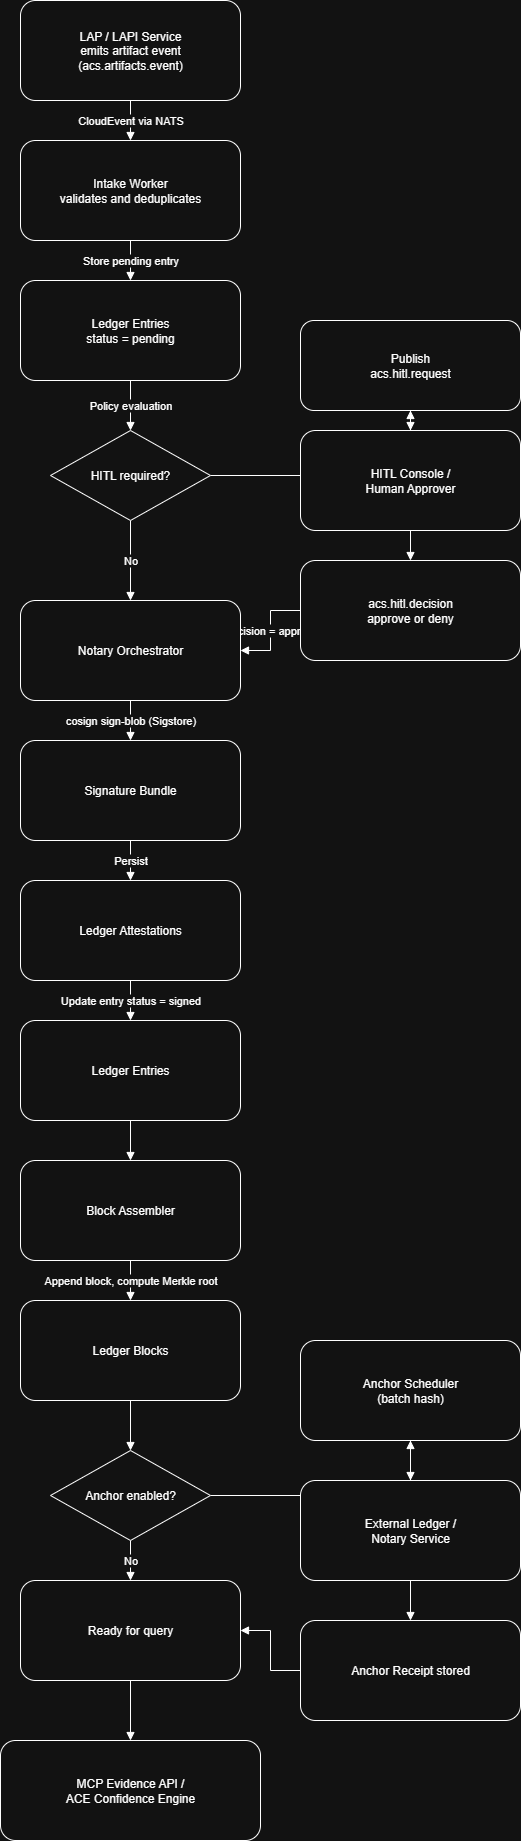

The diagram above was exported from draw.io. Its source (the exported page's mxGraphModel, read from the mxfile embedded in the PNG):
<mxGraphModel dx="801" dy="870" grid="1" gridSize="10" guides="1" tooltips="1" connect="1" arrows="1" fold="1" page="1" pageScale="1" pageWidth="827" pageHeight="1169" math="0" shadow="0">
  <root>
    <mxCell id="WIyWlLk6GJQsqaUBKTNV-0" />
    <mxCell id="WIyWlLk6GJQsqaUBKTNV-1" parent="WIyWlLk6GJQsqaUBKTNV-0" />
    <mxCell id="QOXQ5J0mBh9aW9vTUEDM-0" value="CloudEvent via NATS" style="edgeStyle=orthogonalEdgeStyle;rounded=0;html=1;endArrow=block;labelBackgroundColor=#ffffff;" parent="WIyWlLk6GJQsqaUBKTNV-1" source="QOXQ5J0mBh9aW9vTUEDM-20" target="QOXQ5J0mBh9aW9vTUEDM-21" edge="1">
      <mxGeometry relative="1" as="geometry" />
    </mxCell>
    <mxCell id="QOXQ5J0mBh9aW9vTUEDM-1" value="Store pending entry" style="edgeStyle=orthogonalEdgeStyle;rounded=0;html=1;endArrow=block;labelBackgroundColor=#ffffff;" parent="WIyWlLk6GJQsqaUBKTNV-1" source="QOXQ5J0mBh9aW9vTUEDM-21" target="QOXQ5J0mBh9aW9vTUEDM-22" edge="1">
      <mxGeometry relative="1" as="geometry" />
    </mxCell>
    <mxCell id="QOXQ5J0mBh9aW9vTUEDM-2" value="Policy evaluation" style="edgeStyle=orthogonalEdgeStyle;rounded=0;html=1;endArrow=block;labelBackgroundColor=#ffffff;" parent="WIyWlLk6GJQsqaUBKTNV-1" source="QOXQ5J0mBh9aW9vTUEDM-22" target="QOXQ5J0mBh9aW9vTUEDM-23" edge="1">
      <mxGeometry relative="1" as="geometry" />
    </mxCell>
    <mxCell id="QOXQ5J0mBh9aW9vTUEDM-3" value="Yes" style="edgeStyle=orthogonalEdgeStyle;rounded=0;html=1;endArrow=block;labelBackgroundColor=#ffffff;" parent="WIyWlLk6GJQsqaUBKTNV-1" source="QOXQ5J0mBh9aW9vTUEDM-23" target="QOXQ5J0mBh9aW9vTUEDM-24" edge="1">
      <mxGeometry relative="1" as="geometry">
        <mxPoint x="640" y="430" as="targetPoint" />
      </mxGeometry>
    </mxCell>
    <mxCell id="QOXQ5J0mBh9aW9vTUEDM-4" value="" style="edgeStyle=orthogonalEdgeStyle;rounded=0;html=1;endArrow=block;labelBackgroundColor=#ffffff;" parent="WIyWlLk6GJQsqaUBKTNV-1" source="QOXQ5J0mBh9aW9vTUEDM-24" target="QOXQ5J0mBh9aW9vTUEDM-25" edge="1">
      <mxGeometry relative="1" as="geometry" />
    </mxCell>
    <mxCell id="QOXQ5J0mBh9aW9vTUEDM-5" value="" style="edgeStyle=orthogonalEdgeStyle;rounded=0;html=1;endArrow=block;labelBackgroundColor=#ffffff;" parent="WIyWlLk6GJQsqaUBKTNV-1" source="QOXQ5J0mBh9aW9vTUEDM-25" target="QOXQ5J0mBh9aW9vTUEDM-26" edge="1">
      <mxGeometry relative="1" as="geometry" />
    </mxCell>
    <mxCell id="QOXQ5J0mBh9aW9vTUEDM-6" value="Decision = approve" style="edgeStyle=orthogonalEdgeStyle;rounded=0;html=1;endArrow=block;labelBackgroundColor=#ffffff;" parent="WIyWlLk6GJQsqaUBKTNV-1" source="QOXQ5J0mBh9aW9vTUEDM-26" target="QOXQ5J0mBh9aW9vTUEDM-27" edge="1">
      <mxGeometry relative="1" as="geometry">
        <mxPoint x="420" y="660" as="targetPoint" />
      </mxGeometry>
    </mxCell>
    <mxCell id="QOXQ5J0mBh9aW9vTUEDM-7" value="No" style="edgeStyle=orthogonalEdgeStyle;rounded=0;html=1;endArrow=block;labelBackgroundColor=#ffffff;" parent="WIyWlLk6GJQsqaUBKTNV-1" source="QOXQ5J0mBh9aW9vTUEDM-23" target="QOXQ5J0mBh9aW9vTUEDM-27" edge="1">
      <mxGeometry relative="1" as="geometry" />
    </mxCell>
    <mxCell id="QOXQ5J0mBh9aW9vTUEDM-8" value="cosign sign-blob (Sigstore)" style="edgeStyle=orthogonalEdgeStyle;rounded=0;html=1;endArrow=block;labelBackgroundColor=#ffffff;" parent="WIyWlLk6GJQsqaUBKTNV-1" source="QOXQ5J0mBh9aW9vTUEDM-27" target="QOXQ5J0mBh9aW9vTUEDM-28" edge="1">
      <mxGeometry relative="1" as="geometry" />
    </mxCell>
    <mxCell id="QOXQ5J0mBh9aW9vTUEDM-9" value="Persist" style="edgeStyle=orthogonalEdgeStyle;rounded=0;html=1;endArrow=block;labelBackgroundColor=#ffffff;" parent="WIyWlLk6GJQsqaUBKTNV-1" source="QOXQ5J0mBh9aW9vTUEDM-28" target="QOXQ5J0mBh9aW9vTUEDM-29" edge="1">
      <mxGeometry relative="1" as="geometry" />
    </mxCell>
    <mxCell id="QOXQ5J0mBh9aW9vTUEDM-10" value="Update entry status = signed" style="edgeStyle=orthogonalEdgeStyle;rounded=0;html=1;endArrow=block;labelBackgroundColor=#ffffff;" parent="WIyWlLk6GJQsqaUBKTNV-1" source="QOXQ5J0mBh9aW9vTUEDM-29" target="QOXQ5J0mBh9aW9vTUEDM-30" edge="1">
      <mxGeometry relative="1" as="geometry" />
    </mxCell>
    <mxCell id="QOXQ5J0mBh9aW9vTUEDM-11" value="" style="edgeStyle=orthogonalEdgeStyle;rounded=0;html=1;endArrow=block;labelBackgroundColor=#ffffff;" parent="WIyWlLk6GJQsqaUBKTNV-1" source="QOXQ5J0mBh9aW9vTUEDM-30" target="QOXQ5J0mBh9aW9vTUEDM-31" edge="1">
      <mxGeometry relative="1" as="geometry" />
    </mxCell>
    <mxCell id="QOXQ5J0mBh9aW9vTUEDM-12" value="Append block, compute Merkle root" style="edgeStyle=orthogonalEdgeStyle;rounded=0;html=1;endArrow=block;labelBackgroundColor=#ffffff;" parent="WIyWlLk6GJQsqaUBKTNV-1" source="QOXQ5J0mBh9aW9vTUEDM-31" target="QOXQ5J0mBh9aW9vTUEDM-32" edge="1">
      <mxGeometry relative="1" as="geometry" />
    </mxCell>
    <mxCell id="QOXQ5J0mBh9aW9vTUEDM-13" value="" style="edgeStyle=orthogonalEdgeStyle;rounded=0;html=1;endArrow=block;labelBackgroundColor=#ffffff;" parent="WIyWlLk6GJQsqaUBKTNV-1" source="QOXQ5J0mBh9aW9vTUEDM-32" target="QOXQ5J0mBh9aW9vTUEDM-33" edge="1">
      <mxGeometry relative="1" as="geometry" />
    </mxCell>
    <mxCell id="QOXQ5J0mBh9aW9vTUEDM-14" value="Yes" style="edgeStyle=orthogonalEdgeStyle;rounded=0;html=1;endArrow=block;labelBackgroundColor=#ffffff;" parent="WIyWlLk6GJQsqaUBKTNV-1" source="QOXQ5J0mBh9aW9vTUEDM-33" target="QOXQ5J0mBh9aW9vTUEDM-34" edge="1">
      <mxGeometry relative="1" as="geometry">
        <mxPoint x="640" y="1460" as="targetPoint" />
      </mxGeometry>
    </mxCell>
    <mxCell id="QOXQ5J0mBh9aW9vTUEDM-15" value="" style="edgeStyle=orthogonalEdgeStyle;rounded=0;html=1;endArrow=block;labelBackgroundColor=#ffffff;" parent="WIyWlLk6GJQsqaUBKTNV-1" source="QOXQ5J0mBh9aW9vTUEDM-34" target="QOXQ5J0mBh9aW9vTUEDM-35" edge="1">
      <mxGeometry relative="1" as="geometry" />
    </mxCell>
    <mxCell id="QOXQ5J0mBh9aW9vTUEDM-16" value="" style="edgeStyle=orthogonalEdgeStyle;rounded=0;html=1;endArrow=block;labelBackgroundColor=#ffffff;" parent="WIyWlLk6GJQsqaUBKTNV-1" source="QOXQ5J0mBh9aW9vTUEDM-35" target="QOXQ5J0mBh9aW9vTUEDM-36" edge="1">
      <mxGeometry relative="1" as="geometry" />
    </mxCell>
    <mxCell id="QOXQ5J0mBh9aW9vTUEDM-17" value="" style="edgeStyle=orthogonalEdgeStyle;rounded=0;html=1;endArrow=block;labelBackgroundColor=#ffffff;" parent="WIyWlLk6GJQsqaUBKTNV-1" source="QOXQ5J0mBh9aW9vTUEDM-36" target="QOXQ5J0mBh9aW9vTUEDM-37" edge="1">
      <mxGeometry relative="1" as="geometry">
        <mxPoint x="420" y="1620" as="targetPoint" />
      </mxGeometry>
    </mxCell>
    <mxCell id="QOXQ5J0mBh9aW9vTUEDM-18" value="No" style="edgeStyle=orthogonalEdgeStyle;rounded=0;html=1;endArrow=block;labelBackgroundColor=#ffffff;" parent="WIyWlLk6GJQsqaUBKTNV-1" source="QOXQ5J0mBh9aW9vTUEDM-33" target="QOXQ5J0mBh9aW9vTUEDM-37" edge="1">
      <mxGeometry relative="1" as="geometry" />
    </mxCell>
    <mxCell id="QOXQ5J0mBh9aW9vTUEDM-19" value="" style="edgeStyle=orthogonalEdgeStyle;rounded=0;html=1;endArrow=block;labelBackgroundColor=#ffffff;" parent="WIyWlLk6GJQsqaUBKTNV-1" source="QOXQ5J0mBh9aW9vTUEDM-37" target="QOXQ5J0mBh9aW9vTUEDM-38" edge="1">
      <mxGeometry relative="1" as="geometry" />
    </mxCell>
    <mxCell id="QOXQ5J0mBh9aW9vTUEDM-20" value="LAP / LAPI Service&#10;emits artifact event&#10;(acs.artifacts.event)" style="rounded=1;whiteSpace=wrap;html=1;" parent="WIyWlLk6GJQsqaUBKTNV-1" vertex="1">
      <mxGeometry x="280" y="40" width="220" height="100" as="geometry" />
    </mxCell>
    <mxCell id="QOXQ5J0mBh9aW9vTUEDM-21" value="Intake Worker&#10;validates and deduplicates" style="rounded=1;whiteSpace=wrap;html=1;" parent="WIyWlLk6GJQsqaUBKTNV-1" vertex="1">
      <mxGeometry x="280" y="180" width="220" height="100" as="geometry" />
    </mxCell>
    <mxCell id="QOXQ5J0mBh9aW9vTUEDM-22" value="Ledger Entries&#10;status = pending" style="rounded=1;whiteSpace=wrap;html=1;" parent="WIyWlLk6GJQsqaUBKTNV-1" vertex="1">
      <mxGeometry x="280" y="320" width="220" height="100" as="geometry" />
    </mxCell>
    <mxCell id="QOXQ5J0mBh9aW9vTUEDM-23" value="HITL required?" style="shape=rhombus;perimeter=rhombusPerimeter;whiteSpace=wrap;html=1;" parent="WIyWlLk6GJQsqaUBKTNV-1" vertex="1">
      <mxGeometry x="310" y="470" width="160" height="90" as="geometry" />
    </mxCell>
    <mxCell id="QOXQ5J0mBh9aW9vTUEDM-24" value="Publish&#10;acs.hitl.request" style="rounded=1;whiteSpace=wrap;html=1;" parent="WIyWlLk6GJQsqaUBKTNV-1" vertex="1">
      <mxGeometry x="560" y="360" width="220" height="90" as="geometry" />
    </mxCell>
    <mxCell id="QOXQ5J0mBh9aW9vTUEDM-25" value="HITL Console /&#10;Human Approver" style="rounded=1;whiteSpace=wrap;html=1;" parent="WIyWlLk6GJQsqaUBKTNV-1" vertex="1">
      <mxGeometry x="560" y="470" width="220" height="100" as="geometry" />
    </mxCell>
    <mxCell id="QOXQ5J0mBh9aW9vTUEDM-26" value="acs.hitl.decision&#10;approve or deny" style="rounded=1;whiteSpace=wrap;html=1;" parent="WIyWlLk6GJQsqaUBKTNV-1" vertex="1">
      <mxGeometry x="560" y="600" width="220" height="100" as="geometry" />
    </mxCell>
    <mxCell id="QOXQ5J0mBh9aW9vTUEDM-27" value="Notary Orchestrator" style="rounded=1;whiteSpace=wrap;html=1;" parent="WIyWlLk6GJQsqaUBKTNV-1" vertex="1">
      <mxGeometry x="280" y="640" width="220" height="100" as="geometry" />
    </mxCell>
    <mxCell id="QOXQ5J0mBh9aW9vTUEDM-28" value="Signature Bundle" style="rounded=1;whiteSpace=wrap;html=1;" parent="WIyWlLk6GJQsqaUBKTNV-1" vertex="1">
      <mxGeometry x="280" y="780" width="220" height="100" as="geometry" />
    </mxCell>
    <mxCell id="QOXQ5J0mBh9aW9vTUEDM-29" value="Ledger Attestations" style="rounded=1;whiteSpace=wrap;html=1;" parent="WIyWlLk6GJQsqaUBKTNV-1" vertex="1">
      <mxGeometry x="280" y="920" width="220" height="100" as="geometry" />
    </mxCell>
    <mxCell id="QOXQ5J0mBh9aW9vTUEDM-30" value="Ledger Entries" style="rounded=1;whiteSpace=wrap;html=1;" parent="WIyWlLk6GJQsqaUBKTNV-1" vertex="1">
      <mxGeometry x="280" y="1060" width="220" height="100" as="geometry" />
    </mxCell>
    <mxCell id="QOXQ5J0mBh9aW9vTUEDM-31" value="Block Assembler" style="rounded=1;whiteSpace=wrap;html=1;" parent="WIyWlLk6GJQsqaUBKTNV-1" vertex="1">
      <mxGeometry x="280" y="1200" width="220" height="100" as="geometry" />
    </mxCell>
    <mxCell id="QOXQ5J0mBh9aW9vTUEDM-32" value="Ledger Blocks" style="rounded=1;whiteSpace=wrap;html=1;" parent="WIyWlLk6GJQsqaUBKTNV-1" vertex="1">
      <mxGeometry x="280" y="1340" width="220" height="100" as="geometry" />
    </mxCell>
    <mxCell id="QOXQ5J0mBh9aW9vTUEDM-33" value="Anchor enabled?" style="shape=rhombus;perimeter=rhombusPerimeter;whiteSpace=wrap;html=1;" parent="WIyWlLk6GJQsqaUBKTNV-1" vertex="1">
      <mxGeometry x="310" y="1490" width="160" height="90" as="geometry" />
    </mxCell>
    <mxCell id="QOXQ5J0mBh9aW9vTUEDM-34" value="Anchor Scheduler&#10;(batch hash)" style="rounded=1;whiteSpace=wrap;html=1;" parent="WIyWlLk6GJQsqaUBKTNV-1" vertex="1">
      <mxGeometry x="560" y="1380" width="220" height="100" as="geometry" />
    </mxCell>
    <mxCell id="QOXQ5J0mBh9aW9vTUEDM-35" value="External Ledger /&#10;Notary Service" style="rounded=1;whiteSpace=wrap;html=1;" parent="WIyWlLk6GJQsqaUBKTNV-1" vertex="1">
      <mxGeometry x="560" y="1520" width="220" height="100" as="geometry" />
    </mxCell>
    <mxCell id="QOXQ5J0mBh9aW9vTUEDM-36" value="Anchor Receipt stored" style="rounded=1;whiteSpace=wrap;html=1;" parent="WIyWlLk6GJQsqaUBKTNV-1" vertex="1">
      <mxGeometry x="560" y="1660" width="220" height="100" as="geometry" />
    </mxCell>
    <mxCell id="QOXQ5J0mBh9aW9vTUEDM-37" value="Ready for query" style="rounded=1;whiteSpace=wrap;html=1;" parent="WIyWlLk6GJQsqaUBKTNV-1" vertex="1">
      <mxGeometry x="280" y="1620" width="220" height="100" as="geometry" />
    </mxCell>
    <mxCell id="QOXQ5J0mBh9aW9vTUEDM-38" value="MCP Evidence API /&#10;ACE Confidence Engine" style="rounded=1;whiteSpace=wrap;html=1;" parent="WIyWlLk6GJQsqaUBKTNV-1" vertex="1">
      <mxGeometry x="260" y="1780" width="260" height="100" as="geometry" />
    </mxCell>
  </root>
</mxGraphModel>